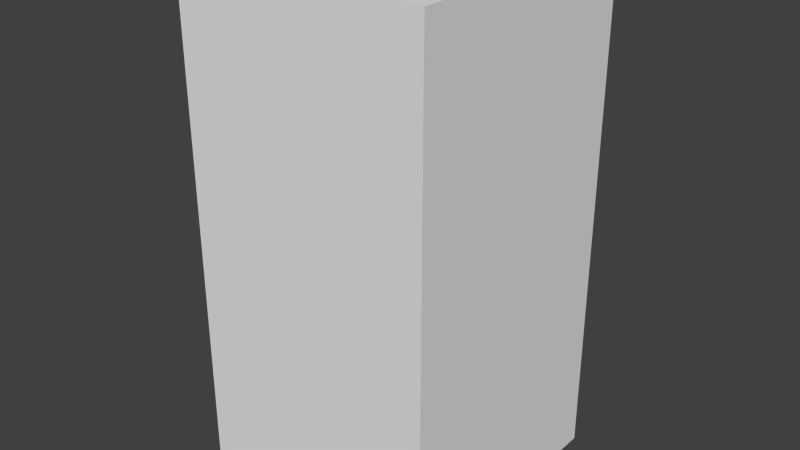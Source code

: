 # Source: darkBlueXFive.blend  (saved by Blender 2.68.0; exported with 4.5.12 LTS)
import bpy
from mathutils import Matrix  # noqa: F401  (used for matrix-valued properties, if any)

bpy.ops.wm.read_factory_settings(use_empty=True)
scene = bpy.context.scene
scene.name = 'Scene'

# ---- collections
col_collection_1 = bpy.data.collections.new('Collection 1'); scene.collection.children.link(col_collection_1)

# ---- world
world_world = bpy.data.worlds.new('World'); scene.world = world_world
world_world.color = (0.05088, 0.05088, 0.05088)
world_world.use_sun_shadow = False
world_world.sun_shadow_jitter_overblur = 0.0
world_world.cycles.sampling_method = 'MANUAL'
world_world.cycles.sample_map_resolution = 256

# ---- meshes
me_darkbluexfive = bpy.data.meshes.new('darkBlueXFive')
me_darkbluexfive.from_pydata([(-0.5, -0.5, -1.0), (-0.5, 0.5, -1.0), (0.5, 0.5, -1.0), (0.5, -0.5, -1.0), (-0.5, -0.5, 1.0), (-0.5, 0.5, 1.0), (0.5, 0.5, 1.0), (0.5, -0.5, 1.0)], [], [(4, 5, 1, 0), (5, 6, 2, 1), (6, 7, 3, 2), (7, 4, 0, 3), (0, 1, 2, 3), (7, 6, 5, 4)])
me_darkbluexfive.use_remesh_preserve_volume = False
me_darkbluexfive.use_remesh_preserve_attributes = False
me_darkbluexfive.use_mirror_vertex_groups = False
me_darkbluexfive.update()

# ---- objects
ob_darkbluexfive = bpy.data.objects.new('darkBlueXFive', me_darkbluexfive)

# ---- transforms, parenting, visibility, modifiers, constraints
ob_darkbluexfive.location = (0.0, 0.0, 0.0)
ob_darkbluexfive.lineart.crease_threshold = 0.0

# ---- collection membership
col_collection_1.objects.link(ob_darkbluexfive)

# ---- scene / render settings (as saved in the file)
scene.frame_start = 1; scene.frame_end = 250; scene.frame_set(1)
scene.render.engine = 'BLENDER_EEVEE_NEXT'
scene.render.image_settings.color_mode = 'RGB'
scene.render.image_settings.compression = 90
scene.render.resolution_percentage = 50
scene.render.dither_intensity = 0.0
scene.cycles.use_denoising = False
scene.cycles.samples = 10
scene.cycles.sampling_pattern = 'TABULATED_SOBOL'
scene.cycles.light_sampling_threshold = 0.0
scene.cycles.use_adaptive_sampling = False
scene.cycles.use_light_tree = False
scene.cycles.blur_glossy = 0.0
scene.cycles.volume_bounces = 1
scene.cycles.pixel_filter_type = 'GAUSSIAN'
scene.cycles.sample_clamp_indirect = 0.0
scene.view_settings.view_transform = 'Standard'
bpy.context.view_layer.update()

# ---- added for rendering (the .blend has no active camera and no usable light): camera, sun
cam_auto = bpy.data.cameras.new('AutoCamera')
cam_auto.lens = 50.0
cam_auto.sensor_width = 36.0
cam_auto.clip_end = 1000.0
ob_auto_camera = bpy.data.objects.new('AutoCamera', cam_auto)
scene.collection.objects.link(ob_auto_camera)
ob_auto_camera.location = (2.26633, -2.71959, 1.81306)
ob_auto_camera.rotation_euler = (1.09748, -7.21219e-08, 0.694738)
scene.camera = ob_auto_camera
light_auto_sun = bpy.data.lights.new('AutoSun', 'SUN')
light_auto_sun.energy = 3.0
light_auto_sun.angle = 0.0523599
ob_auto_sun = bpy.data.objects.new('AutoSun', light_auto_sun)
scene.collection.objects.link(ob_auto_sun)
ob_auto_sun.rotation_euler = (0.872665, 0.174533, 0.523599)
bpy.context.view_layer.update()
